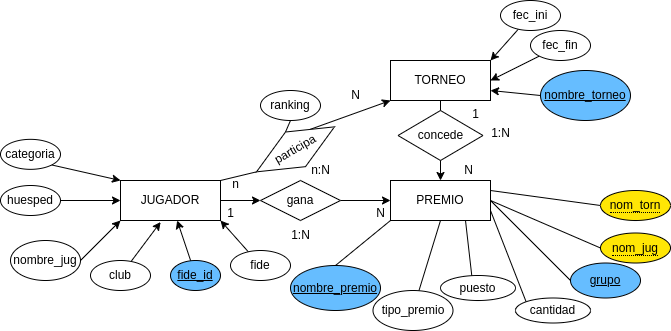

The diagram above was exported from draw.io. Its source (the exported page's mxGraphModel, read from the mxfile embedded in the PNG):
<mxGraphModel dx="1259" dy="639" grid="1" gridSize="10" guides="1" tooltips="1" connect="1" arrows="1" fold="1" page="1" pageScale="1" pageWidth="827" pageHeight="1169" math="0" shadow="0">
  <root>
    <mxCell id="0" />
    <mxCell id="1" parent="0" />
    <mxCell id="TVhmCK1QDhyFKudb4yv_-14" style="edgeStyle=orthogonalEdgeStyle;rounded=0;orthogonalLoop=1;jettySize=auto;html=1;" parent="1" source="0aDVTXw7b1kCWrRwDKC4-12" target="TVhmCK1QDhyFKudb4yv_-8" edge="1">
      <mxGeometry relative="1" as="geometry" />
    </mxCell>
    <mxCell id="TVhmCK1QDhyFKudb4yv_-15" style="rounded=0;orthogonalLoop=1;jettySize=auto;html=1;exitX=1;exitY=0;exitDx=0;exitDy=0;entryX=0;entryY=1;entryDx=0;entryDy=0;startArrow=none;" parent="1" source="TVhmCK1QDhyFKudb4yv_-53" target="TVhmCK1QDhyFKudb4yv_-7" edge="1">
      <mxGeometry relative="1" as="geometry" />
    </mxCell>
    <mxCell id="TVhmCK1QDhyFKudb4yv_-5" value="JUGADOR&lt;br&gt;" style="whiteSpace=wrap;html=1;align=center;" parent="1" vertex="1">
      <mxGeometry x="260" y="310" width="100" height="40" as="geometry" />
    </mxCell>
    <mxCell id="TVhmCK1QDhyFKudb4yv_-12" style="edgeStyle=orthogonalEdgeStyle;rounded=0;orthogonalLoop=1;jettySize=auto;html=1;entryX=0.5;entryY=0;entryDx=0;entryDy=0;" parent="1" source="TVhmCK1QDhyFKudb4yv_-7" target="TVhmCK1QDhyFKudb4yv_-8" edge="1">
      <mxGeometry relative="1" as="geometry" />
    </mxCell>
    <mxCell id="TVhmCK1QDhyFKudb4yv_-7" value="TORNEO&lt;br&gt;" style="whiteSpace=wrap;html=1;align=center;" parent="1" vertex="1">
      <mxGeometry x="530" y="190" width="100" height="40" as="geometry" />
    </mxCell>
    <mxCell id="TVhmCK1QDhyFKudb4yv_-8" value="PREMIO&lt;br&gt;" style="whiteSpace=wrap;html=1;align=center;" parent="1" vertex="1">
      <mxGeometry x="530" y="310" width="100" height="40" as="geometry" />
    </mxCell>
    <mxCell id="TVhmCK1QDhyFKudb4yv_-25" style="edgeStyle=none;rounded=0;orthogonalLoop=1;jettySize=auto;html=1;exitX=1;exitY=0.5;exitDx=0;exitDy=0;entryX=0;entryY=1;entryDx=0;entryDy=0;" parent="1" source="TVhmCK1QDhyFKudb4yv_-18" target="TVhmCK1QDhyFKudb4yv_-5" edge="1">
      <mxGeometry relative="1" as="geometry" />
    </mxCell>
    <mxCell id="TVhmCK1QDhyFKudb4yv_-18" value="nombre_jug" style="ellipse;whiteSpace=wrap;html=1;align=center;" parent="1" vertex="1">
      <mxGeometry x="150" y="370" width="70" height="40" as="geometry" />
    </mxCell>
    <mxCell id="TVhmCK1QDhyFKudb4yv_-23" style="edgeStyle=none;rounded=0;orthogonalLoop=1;jettySize=auto;html=1;entryX=0.401;entryY=1.039;entryDx=0;entryDy=0;entryPerimeter=0;" parent="1" source="TVhmCK1QDhyFKudb4yv_-20" target="TVhmCK1QDhyFKudb4yv_-5" edge="1">
      <mxGeometry relative="1" as="geometry" />
    </mxCell>
    <mxCell id="TVhmCK1QDhyFKudb4yv_-20" value="club" style="ellipse;whiteSpace=wrap;html=1;align=center;" parent="1" vertex="1">
      <mxGeometry x="230" y="390" width="60" height="30" as="geometry" />
    </mxCell>
    <mxCell id="TVhmCK1QDhyFKudb4yv_-26" style="edgeStyle=none;rounded=0;orthogonalLoop=1;jettySize=auto;html=1;" parent="1" source="TVhmCK1QDhyFKudb4yv_-22" target="TVhmCK1QDhyFKudb4yv_-5" edge="1">
      <mxGeometry relative="1" as="geometry" />
    </mxCell>
    <mxCell id="TVhmCK1QDhyFKudb4yv_-22" value="fide_id" style="ellipse;whiteSpace=wrap;html=1;align=center;fontStyle=4;fillColor=#66BDFF;" parent="1" vertex="1">
      <mxGeometry x="310" y="390" width="50" height="30" as="geometry" />
    </mxCell>
    <mxCell id="TVhmCK1QDhyFKudb4yv_-34" style="edgeStyle=none;rounded=0;orthogonalLoop=1;jettySize=auto;html=1;entryX=1;entryY=0;entryDx=0;entryDy=0;" parent="1" source="TVhmCK1QDhyFKudb4yv_-31" target="TVhmCK1QDhyFKudb4yv_-7" edge="1">
      <mxGeometry relative="1" as="geometry" />
    </mxCell>
    <mxCell id="TVhmCK1QDhyFKudb4yv_-31" value="fec_ini" style="ellipse;whiteSpace=wrap;html=1;align=center;" parent="1" vertex="1">
      <mxGeometry x="640" y="130" width="60" height="30" as="geometry" />
    </mxCell>
    <mxCell id="TVhmCK1QDhyFKudb4yv_-33" style="edgeStyle=none;rounded=0;orthogonalLoop=1;jettySize=auto;html=1;entryX=1;entryY=0.5;entryDx=0;entryDy=0;" parent="1" source="TVhmCK1QDhyFKudb4yv_-32" target="TVhmCK1QDhyFKudb4yv_-7" edge="1">
      <mxGeometry relative="1" as="geometry" />
    </mxCell>
    <mxCell id="TVhmCK1QDhyFKudb4yv_-32" value="fec_fin" style="ellipse;whiteSpace=wrap;html=1;align=center;" parent="1" vertex="1">
      <mxGeometry x="670" y="160" width="60" height="30" as="geometry" />
    </mxCell>
    <mxCell id="TVhmCK1QDhyFKudb4yv_-36" style="edgeStyle=none;rounded=0;orthogonalLoop=1;jettySize=auto;html=1;exitX=0;exitY=0.5;exitDx=0;exitDy=0;entryX=1;entryY=0.75;entryDx=0;entryDy=0;" parent="1" source="TVhmCK1QDhyFKudb4yv_-57" target="TVhmCK1QDhyFKudb4yv_-7" edge="1">
      <mxGeometry relative="1" as="geometry">
        <mxPoint x="680" y="210" as="sourcePoint" />
      </mxGeometry>
    </mxCell>
    <mxCell id="TVhmCK1QDhyFKudb4yv_-42" style="edgeStyle=none;rounded=0;orthogonalLoop=1;jettySize=auto;html=1;entryX=0;entryY=1;entryDx=0;entryDy=0;exitX=0.5;exitY=0;exitDx=0;exitDy=0;endArrow=none;endFill=0;" parent="1" source="0aDVTXw7b1kCWrRwDKC4-27" target="TVhmCK1QDhyFKudb4yv_-8" edge="1">
      <mxGeometry relative="1" as="geometry">
        <mxPoint x="508.52499999999986" y="396.7249999999999" as="sourcePoint" />
      </mxGeometry>
    </mxCell>
    <mxCell id="TVhmCK1QDhyFKudb4yv_-45" style="edgeStyle=none;rounded=0;orthogonalLoop=1;jettySize=auto;html=1;entryX=0.5;entryY=1;entryDx=0;entryDy=0;endArrow=none;endFill=0;" parent="1" source="TVhmCK1QDhyFKudb4yv_-44" target="TVhmCK1QDhyFKudb4yv_-8" edge="1">
      <mxGeometry relative="1" as="geometry" />
    </mxCell>
    <mxCell id="TVhmCK1QDhyFKudb4yv_-44" value="tipo_premio" style="ellipse;whiteSpace=wrap;html=1;align=center;" parent="1" vertex="1">
      <mxGeometry x="512.5" y="420" width="80" height="40" as="geometry" />
    </mxCell>
    <mxCell id="TVhmCK1QDhyFKudb4yv_-54" value="" style="rounded=0;orthogonalLoop=1;jettySize=auto;html=1;exitX=1;exitY=0;exitDx=0;exitDy=0;entryX=0;entryY=0.5;entryDx=0;entryDy=0;endArrow=none;" parent="1" source="TVhmCK1QDhyFKudb4yv_-5" target="TVhmCK1QDhyFKudb4yv_-53" edge="1">
      <mxGeometry relative="1" as="geometry">
        <mxPoint x="360" y="310" as="sourcePoint" />
        <mxPoint x="530" y="230" as="targetPoint" />
      </mxGeometry>
    </mxCell>
    <mxCell id="TVhmCK1QDhyFKudb4yv_-56" style="rounded=0;orthogonalLoop=1;jettySize=auto;html=1;exitX=0.5;exitY=0;exitDx=0;exitDy=0;entryX=0.5;entryY=1;entryDx=0;entryDy=0;endArrow=none;endFill=0;" parent="1" source="TVhmCK1QDhyFKudb4yv_-53" target="TVhmCK1QDhyFKudb4yv_-55" edge="1">
      <mxGeometry relative="1" as="geometry" />
    </mxCell>
    <mxCell id="TVhmCK1QDhyFKudb4yv_-53" value="participa&lt;br&gt;" style="shape=rhombus;perimeter=rhombusPerimeter;whiteSpace=wrap;html=1;align=center;rotation=-30;" parent="1" vertex="1">
      <mxGeometry x="390" y="258.84" width="90" height="40" as="geometry" />
    </mxCell>
    <mxCell id="TVhmCK1QDhyFKudb4yv_-55" value="ranking" style="ellipse;whiteSpace=wrap;html=1;align=center;" parent="1" vertex="1">
      <mxGeometry x="400" y="220" width="60" height="30" as="geometry" />
    </mxCell>
    <mxCell id="TVhmCK1QDhyFKudb4yv_-57" value="nombre_torneo" style="ellipse;whiteSpace=wrap;html=1;align=center;fontStyle=4;fillColor=#66BDFF;" parent="1" vertex="1">
      <mxGeometry x="680" y="200" width="90" height="50" as="geometry" />
    </mxCell>
    <mxCell id="TVhmCK1QDhyFKudb4yv_-59" style="edgeStyle=none;rounded=0;orthogonalLoop=1;jettySize=auto;html=1;entryX=1;entryY=1;entryDx=0;entryDy=0;" parent="1" source="TVhmCK1QDhyFKudb4yv_-58" target="TVhmCK1QDhyFKudb4yv_-5" edge="1">
      <mxGeometry relative="1" as="geometry" />
    </mxCell>
    <mxCell id="TVhmCK1QDhyFKudb4yv_-58" value="fide" style="ellipse;whiteSpace=wrap;html=1;align=center;" parent="1" vertex="1">
      <mxGeometry x="370" y="380" width="60" height="30" as="geometry" />
    </mxCell>
    <mxCell id="0aDVTXw7b1kCWrRwDKC4-6" value="N" style="text;html=1;align=center;verticalAlign=middle;resizable=0;points=[];autosize=1;strokeColor=none;fillColor=none;" parent="1" vertex="1">
      <mxGeometry x="480" y="210" width="30" height="30" as="geometry" />
    </mxCell>
    <mxCell id="0aDVTXw7b1kCWrRwDKC4-7" value="n" style="text;html=1;align=center;verticalAlign=middle;resizable=0;points=[];autosize=1;strokeColor=none;fillColor=none;" parent="1" vertex="1">
      <mxGeometry x="360" y="298.84000000000003" width="30" height="30" as="geometry" />
    </mxCell>
    <mxCell id="0aDVTXw7b1kCWrRwDKC4-8" value="n:N" style="text;html=1;align=center;verticalAlign=middle;resizable=0;points=[];autosize=1;strokeColor=none;fillColor=none;" parent="1" vertex="1">
      <mxGeometry x="440" y="285" width="40" height="30" as="geometry" />
    </mxCell>
    <mxCell id="0aDVTXw7b1kCWrRwDKC4-11" style="edgeStyle=orthogonalEdgeStyle;rounded=0;orthogonalLoop=1;jettySize=auto;html=1;entryX=0;entryY=0.5;entryDx=0;entryDy=0;" parent="1" source="0aDVTXw7b1kCWrRwDKC4-10" target="TVhmCK1QDhyFKudb4yv_-5" edge="1">
      <mxGeometry relative="1" as="geometry" />
    </mxCell>
    <mxCell id="0aDVTXw7b1kCWrRwDKC4-10" value="huesped" style="ellipse;whiteSpace=wrap;html=1;align=center;" parent="1" vertex="1">
      <mxGeometry x="140" y="315" width="60" height="30" as="geometry" />
    </mxCell>
    <mxCell id="0aDVTXw7b1kCWrRwDKC4-13" value="" style="edgeStyle=orthogonalEdgeStyle;rounded=0;orthogonalLoop=1;jettySize=auto;html=1;" parent="1" source="TVhmCK1QDhyFKudb4yv_-5" target="0aDVTXw7b1kCWrRwDKC4-12" edge="1">
      <mxGeometry relative="1" as="geometry">
        <mxPoint x="360" y="330" as="sourcePoint" />
        <mxPoint x="530" y="330" as="targetPoint" />
      </mxGeometry>
    </mxCell>
    <mxCell id="0aDVTXw7b1kCWrRwDKC4-12" value="gana" style="shape=rhombus;perimeter=rhombusPerimeter;whiteSpace=wrap;html=1;align=center;" parent="1" vertex="1">
      <mxGeometry x="400" y="310" width="80" height="40" as="geometry" />
    </mxCell>
    <mxCell id="0aDVTXw7b1kCWrRwDKC4-14" value="1" style="text;html=1;align=center;verticalAlign=middle;resizable=0;points=[];autosize=1;strokeColor=none;fillColor=none;" parent="1" vertex="1">
      <mxGeometry x="355" y="328" width="30" height="30" as="geometry" />
    </mxCell>
    <mxCell id="0aDVTXw7b1kCWrRwDKC4-15" value="N" style="text;html=1;align=center;verticalAlign=middle;resizable=0;points=[];autosize=1;strokeColor=none;fillColor=none;" parent="1" vertex="1">
      <mxGeometry x="505" y="328" width="30" height="30" as="geometry" />
    </mxCell>
    <mxCell id="0aDVTXw7b1kCWrRwDKC4-16" value="1:N" style="text;html=1;align=center;verticalAlign=middle;resizable=0;points=[];autosize=1;strokeColor=none;fillColor=none;" parent="1" vertex="1">
      <mxGeometry x="420" y="350" width="40" height="30" as="geometry" />
    </mxCell>
    <mxCell id="0aDVTXw7b1kCWrRwDKC4-18" style="rounded=0;orthogonalLoop=1;jettySize=auto;html=1;exitX=1;exitY=1;exitDx=0;exitDy=0;entryX=0;entryY=0;entryDx=0;entryDy=0;" parent="1" source="0aDVTXw7b1kCWrRwDKC4-17" target="TVhmCK1QDhyFKudb4yv_-5" edge="1">
      <mxGeometry relative="1" as="geometry" />
    </mxCell>
    <mxCell id="0aDVTXw7b1kCWrRwDKC4-17" value="categoria" style="ellipse;whiteSpace=wrap;html=1;align=center;" parent="1" vertex="1">
      <mxGeometry x="140" y="268.84000000000003" width="60" height="30" as="geometry" />
    </mxCell>
    <mxCell id="0aDVTXw7b1kCWrRwDKC4-23" style="rounded=0;orthogonalLoop=1;jettySize=auto;html=1;entryX=1;entryY=0.75;entryDx=0;entryDy=0;exitX=0;exitY=0;exitDx=0;exitDy=0;endArrow=none;endFill=0;" parent="1" source="0aDVTXw7b1kCWrRwDKC4-24" target="TVhmCK1QDhyFKudb4yv_-8" edge="1">
      <mxGeometry relative="1" as="geometry">
        <mxPoint x="710" y="335" as="sourcePoint" />
      </mxGeometry>
    </mxCell>
    <mxCell id="0aDVTXw7b1kCWrRwDKC4-22" style="rounded=0;orthogonalLoop=1;jettySize=auto;html=1;entryX=0.75;entryY=1;entryDx=0;entryDy=0;exitX=0.419;exitY=0.056;exitDx=0;exitDy=0;exitPerimeter=0;endArrow=none;endFill=0;" parent="1" source="0aDVTXw7b1kCWrRwDKC4-25" target="TVhmCK1QDhyFKudb4yv_-8" edge="1">
      <mxGeometry relative="1" as="geometry">
        <mxPoint x="710" y="395.0000000000002" as="sourcePoint" />
      </mxGeometry>
    </mxCell>
    <mxCell id="0aDVTXw7b1kCWrRwDKC4-24" value="cantidad" style="ellipse;whiteSpace=wrap;html=1;align=center;" parent="1" vertex="1">
      <mxGeometry x="655" y="427.5" width="75" height="25" as="geometry" />
    </mxCell>
    <mxCell id="0aDVTXw7b1kCWrRwDKC4-25" value="puesto" style="ellipse;whiteSpace=wrap;html=1;align=center;" parent="1" vertex="1">
      <mxGeometry x="580" y="405" width="75" height="25" as="geometry" />
    </mxCell>
    <mxCell id="0aDVTXw7b1kCWrRwDKC4-27" value="nombre_premio" style="ellipse;whiteSpace=wrap;html=1;align=center;fontStyle=4;strokeColor=#000000;fillColor=#66BDFF;" parent="1" vertex="1">
      <mxGeometry x="430" y="395" width="90" height="45" as="geometry" />
    </mxCell>
    <mxCell id="0aDVTXw7b1kCWrRwDKC4-28" value="concede" style="shape=rhombus;perimeter=rhombusPerimeter;whiteSpace=wrap;html=1;align=center;" parent="1" vertex="1">
      <mxGeometry x="537.5" y="240" width="85" height="50" as="geometry" />
    </mxCell>
    <mxCell id="0aDVTXw7b1kCWrRwDKC4-30" value="1" style="text;html=1;align=center;verticalAlign=middle;resizable=0;points=[];autosize=1;strokeColor=none;fillColor=none;" parent="1" vertex="1">
      <mxGeometry x="600" y="228.84" width="30" height="30" as="geometry" />
    </mxCell>
    <mxCell id="0aDVTXw7b1kCWrRwDKC4-31" value="N" style="text;html=1;align=center;verticalAlign=middle;resizable=0;points=[];autosize=1;strokeColor=none;fillColor=none;" parent="1" vertex="1">
      <mxGeometry x="592.5" y="285" width="30" height="30" as="geometry" />
    </mxCell>
    <mxCell id="0aDVTXw7b1kCWrRwDKC4-32" value="1:N" style="text;html=1;align=center;verticalAlign=middle;resizable=0;points=[];autosize=1;strokeColor=none;fillColor=none;" parent="1" vertex="1">
      <mxGeometry x="620" y="248" width="40" height="30" as="geometry" />
    </mxCell>
    <mxCell id="0aDVTXw7b1kCWrRwDKC4-58" style="rounded=0;orthogonalLoop=1;jettySize=auto;html=1;entryX=1;entryY=0.5;entryDx=0;entryDy=0;exitX=0;exitY=0.5;exitDx=0;exitDy=0;endArrow=none;endFill=0;" parent="1" source="0aDVTXw7b1kCWrRwDKC4-59" target="TVhmCK1QDhyFKudb4yv_-8" edge="1">
      <mxGeometry relative="1" as="geometry">
        <mxPoint x="720.5295949824019" y="354.129967045802" as="sourcePoint" />
      </mxGeometry>
    </mxCell>
    <mxCell id="0aDVTXw7b1kCWrRwDKC4-59" value="grupo" style="ellipse;whiteSpace=wrap;html=1;align=center;fontStyle=4;fillColor=#66BDFF;" parent="1" vertex="1">
      <mxGeometry x="710" y="392.5" width="70" height="35" as="geometry" />
    </mxCell>
    <mxCell id="0aDVTXw7b1kCWrRwDKC4-61" style="rounded=0;orthogonalLoop=1;jettySize=auto;html=1;exitX=0;exitY=0.5;exitDx=0;exitDy=0;endArrow=none;endFill=0;" parent="1" source="0aDVTXw7b1kCWrRwDKC4-60" edge="1">
      <mxGeometry relative="1" as="geometry">
        <mxPoint x="630" y="330" as="targetPoint" />
      </mxGeometry>
    </mxCell>
    <mxCell id="0aDVTXw7b1kCWrRwDKC4-60" value="&lt;span style=&quot;border-bottom: 1px dotted&quot;&gt;nom_jug&lt;/span&gt;" style="ellipse;whiteSpace=wrap;html=1;align=center;fillColor=#FFE605;" parent="1" vertex="1">
      <mxGeometry x="740" y="362.5" width="70" height="30" as="geometry" />
    </mxCell>
    <mxCell id="0aDVTXw7b1kCWrRwDKC4-63" style="rounded=0;orthogonalLoop=1;jettySize=auto;html=1;exitX=0;exitY=0.5;exitDx=0;exitDy=0;entryX=1;entryY=0.25;entryDx=0;entryDy=0;endArrow=none;endFill=0;" parent="1" source="0aDVTXw7b1kCWrRwDKC4-62" target="TVhmCK1QDhyFKudb4yv_-8" edge="1">
      <mxGeometry relative="1" as="geometry" />
    </mxCell>
    <mxCell id="0aDVTXw7b1kCWrRwDKC4-62" value="&lt;span style=&quot;border-bottom: 1px dotted&quot;&gt;nom_torn&lt;/span&gt;" style="ellipse;whiteSpace=wrap;html=1;align=center;fillColor=#FFE605;" parent="1" vertex="1">
      <mxGeometry x="740" y="320" width="70" height="30" as="geometry" />
    </mxCell>
  </root>
</mxGraphModel>